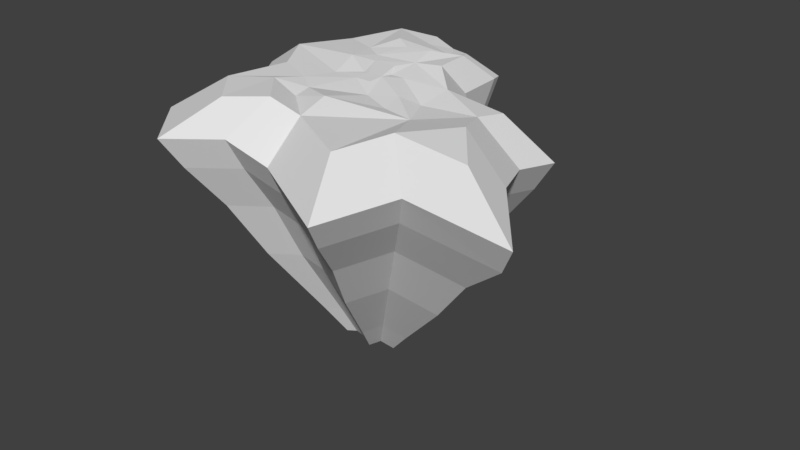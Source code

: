 # Source: iceberg_igloo.blend  (saved by Blender 2.79.0; exported with 4.5.12 LTS)
import bpy
from mathutils import Matrix  # noqa: F401  (used for matrix-valued properties, if any)

bpy.ops.wm.read_factory_settings(use_empty=True)
scene = bpy.context.scene
scene.name = 'Scene'

# ---- collections
col_collection_1 = bpy.data.collections.new('Collection 1'); scene.collection.children.link(col_collection_1)

# ---- world
world_world = bpy.data.worlds.new('World'); scene.world = world_world
world_world.color = (0.05088, 0.05088, 0.05088)
world_world.use_sun_shadow = False
world_world.sun_shadow_jitter_overblur = 0.0
world_world.cycles.sampling_method = 'MANUAL'

# ---- meshes
me_plane_003 = bpy.data.meshes.new('Plane.003')
me_plane_003.from_pydata([(-1.439, -1.925, -0.2065), (1.501, -1.923, -0.2041), (-1.441, 1.015, -0.1363), (1.499, 1.017, -0.1524), (4.122, -5.498, -0.8932), (8.486, -3.082, -0.7781), (1.498, 3.29, -0.4863), (4.115, 3.292, -0.4842), (0.1725, 5.82, 0.04722), (2.196, 8.804, 0.2406), (-2.343, 1.031, -0.2532), (-4.055, 5.801, 0.04383), (-5.995, -1.934, -0.2566), (-7.71, 4.106, 0.7619), (-5.961, 8.365, 0.04269), (-9.349, 10.54, 0.04031), (-3.195, 13.12, 0.8095), (-6.584, 15.29, 1.125), (1.595, 13.35, 1.068), (-2.334, 18.55, 0.04717), (4.171, 16.03, 0.05199), (7.697, 8.808, 0.9327), (7.365, 15.19, 0.9334), (13.02, 3.587, -0.4771), (12.29, -2.187, -1.624), (-4.816, -9.578, -0.4934), (-8.418, -6.787, -0.2592), (-15.73, -3.503, -0.2646), (-20.33, 4.155, 0.03053), (-15.3, 12.53, 0.03585), (-12.24, 22.6, 0.03986), (-4.198, 22.77, 0.04632), (6.816, 16.9, 0.6934), (1.773, 19.82, -0.2182), (-11.06, -11.06, 0.1456), (-18.29, -14.51, -0.2683), (-3.799, -18.99, 0.9028), (-11.03, -22.44, 0.1753), (-4.353, -13.02, -0.8841), (2.264, -18.71, -0.7856), (1.708, -12.74, 0.5319), (15.45, -8.797, -1.163), (9.576, -7.592, -1.2), (23.43, 4.175, -2.06), (22.7, -1.599, -1.075), (26.11, -9.109, 0.5638), (15.91, -26.69, -0.2428), (20.55, -18.49, 1.163), (33.36, -18.35, -0.2276), (-20.87, 4.217, -18.71), (-16.18, -3.591, -19.01), (13.13, 3.637, -19.22), (7.366, 15.47, -17.79), (7.704, 8.96, -17.79), (10.23, 12.18, -4.22), (9.766, 21.14, -4.219), (17.7, 4.856, -6.197), (-22.63, -5.09, -5.899), (-29.09, 5.653, -5.485), (-22.03, 17.41, -5.478), (-17.73, 31.53, -5.472), (-6.455, 31.76, -5.463), (8.995, 23.53, -4.555), (1.921, 27.63, -5.834), (-26.23, -20.53, -5.904), (-5.895, -26.81, -4.262), (-16.05, -31.65, -5.282), (2.61, -26.42, -6.63), (32.3, 5.682, -8.418), (31.28, -2.418, -7.036), (36.07, -12.95, -4.737), (21.76, -37.62, -5.869), (28.26, -26.11, -3.897), (46.23, -25.92, -5.847), (-4.346, 1.195, -47.65), (-3.304, -0.5399, -47.72), (-1.648, -1.284, -47.72), (-0.8321, -1.916, -47.77), (3.043, -0.2418, -48.03), (3.207, 1.066, -47.77), (1.927, 3.694, -47.45), (2.002, 2.248, -47.45), (1.203, 3.883, -47.65), (-0.2699, 4.454, -47.65), (0.6198, 3.277, -47.42), (-1.232, 3.717, -47.41), (-0.4648, 3.224, -47.48), (-1.859, 2.641, -47.65), (-1.091, 2.148, -47.65), (-1.487, 1.183, -47.49), (-1.099, -0.1844, -47.72), (-0.6598, 1.567, -47.65), (-0.2719, 0.487, -47.72), (0.756, 2.247, -47.61), (0.2977, 1.572, -47.65), (9.347, 11.0, -9.821), (8.929, 19.05, -9.821), (16.06, 4.412, -11.6), (5.667, 6.766, -28.38), (5.414, 11.64, -28.37), (9.727, 2.784, -29.45), (-20.2, -4.532, -11.33), (-26.01, 5.129, -10.96), (-19.66, 15.7, -10.95), (-15.8, 28.4, -10.95), (-5.657, 28.61, -10.94), (8.236, 21.2, -10.12), (1.875, 24.89, -11.27), (1.191, 0.9991, -47.77), (-23.44, -18.42, -11.34), (-5.154, -24.07, -9.859), (-14.28, -28.42, -10.78), (0.5979, 0.9987, -47.77), (2.494, -23.71, -11.99), (2.181, -0.4443, -47.84), (-12.2, -2.623, -29.29), (-15.71, 3.218, -29.06), (29.19, 5.154, -13.6), (28.27, -2.13, -12.35), (32.58, -11.6, -10.29), (19.71, -33.78, -11.3), (25.56, -23.43, -9.531), (42.9, -23.26, -11.28), (-15.74, 12.76, -18.7), (-12.62, 23.02, -18.7), (-4.423, 23.19, -18.69), (6.806, 17.21, -18.03), (1.665, 20.19, -18.96), (-18.79, -14.81, -19.01), (-4.016, -19.38, -17.82), (-11.39, -22.89, -18.56), (2.165, -19.09, -19.54), (23.74, 4.238, -20.84), (23.0, -1.649, -19.83), (26.48, -9.306, -18.16), (16.08, -27.23, -18.98), (20.81, -18.87, -17.55), (33.87, -18.73, -18.97), (-11.87, 9.608, -29.06), (-9.536, 17.29, -29.06), (-3.404, 17.41, -29.05), (4.995, 12.94, -28.56), (1.15, 15.16, -29.25), (1.192, -0.9917, -47.86), (-14.15, -11.02, -29.29), (-3.1, -14.43, -28.4), (-8.617, -17.06, -28.95), (0.5981, 0.484, -47.69), (1.524, -14.22, -29.69), (-0.06771, 0.4835, -47.69), (0.5986, -0.1819, -47.71), (-0.06724, -0.1823, -47.71), (17.66, 3.233, -30.66), (17.11, -1.17, -29.91), (19.71, -6.898, -28.66), (11.93, -20.31, -29.27), (15.47, -14.05, -28.2), (25.24, -13.95, -29.26), (3.111, 3.613, -41.55), (2.982, 6.092, -41.55), (5.178, 1.585, -42.09), (-5.987, -1.168, -42.01), (-7.775, 1.806, -41.9), (-5.821, 5.06, -41.89), (-4.631, 8.97, -41.89), (-1.509, 9.034, -41.89), (2.769, 6.754, -41.64), (0.8103, 7.889, -41.99), (-6.983, -5.444, -42.01), (-1.354, -7.182, -41.56), (-4.163, -8.521, -41.84), (1.001, -7.074, -42.21), (9.219, 1.814, -42.71), (8.937, -0.4289, -42.33), (10.26, -3.346, -41.69), (6.301, -10.17, -42.0), (8.103, -6.988, -41.46), (13.08, -6.935, -42.0), (-3.207, 3.092, -47.65), (-2.513, 5.372, -47.65), (-0.6921, 5.41, -47.65), (1.802, 4.08, -47.5), (0.6602, 4.742, -47.71), (-2.246, -2.252, -47.63), (-3.885, -3.033, -47.72), (-0.6017, -4.047, -47.46), (-2.24, -4.828, -47.62), (-0.7271, -2.695, -47.86), (0.7713, -3.983, -47.84), (0.6454, -2.632, -47.54), (3.757, -1.739, -47.92), (2.427, -1.466, -47.93), (5.564, 1.199, -48.13), (5.399, -0.1085, -47.9), (6.173, -1.809, -47.53), (3.862, -5.792, -47.72), (4.913, -3.933, -47.4), (7.813, -3.903, -47.71)], [], [(0, 1, 3, 2), (3, 1, 4, 5), (3, 5, 7, 6), (6, 7, 9, 8), (3, 6, 8, 2), (2, 8, 11, 10), (10, 11, 13, 12), (2, 10, 12, 0), (13, 11, 14, 15), (9, 14, 11, 8), (15, 14, 16, 17), (18, 16, 14, 9), (18, 20, 19, 17, 16), (21, 22, 20, 18, 9), (23, 21, 9, 7), (24, 23, 7, 5), (0, 12, 26, 25), (0, 25, 4, 1), (13, 28, 27, 26, 12), (29, 28, 13, 15), (30, 29, 15, 17), (19, 31, 30, 17), (31, 19, 33), (20, 33, 19), (32, 33, 20, 22), (26, 27, 35, 34), (34, 35, 37, 36), (34, 36, 38), (25, 26, 34, 38), (38, 36, 39, 40), (40, 39, 41, 42), (25, 38, 40, 4), (5, 4, 42), (42, 4, 40), (5, 42, 41, 24), (23, 24, 44, 43), (41, 45, 44, 24), (41, 39, 46, 47), (45, 41, 47, 48), (67, 113, 120, 71), (61, 105, 104, 60), (56, 97, 95, 54), (57, 101, 109, 64), (70, 119, 118, 69), (60, 104, 103, 59), (62, 106, 107, 63), (68, 117, 97, 56), (73, 122, 119, 70), (54, 95, 96, 55), (72, 121, 122, 73), (63, 107, 105, 61), (69, 118, 117, 68), (64, 109, 111, 66), (59, 103, 102, 58), (66, 111, 110, 65), (58, 102, 101, 57), (71, 120, 121, 72), (65, 110, 113, 67), (55, 96, 106, 62), (45, 70, 69, 44), (27, 57, 64, 35), (23, 56, 54, 21), (31, 61, 60, 30), (39, 67, 71, 46), (22, 55, 62, 32), (36, 65, 67, 39), (46, 71, 72, 47), (28, 58, 57, 27), (37, 66, 65, 36), (29, 59, 58, 28), (35, 64, 66, 37), (44, 69, 68, 43), (33, 63, 61, 31), (47, 72, 73, 48), (21, 54, 55, 22), (48, 73, 70, 45), (43, 68, 56, 23), (32, 62, 63, 33), (30, 60, 59, 29), (89, 90, 76, 75, 74), (151, 150, 143, 77), (151, 77, 76, 90), (78, 114, 108, 79), (79, 108, 93, 81), (81, 93, 84, 82, 80), (84, 86, 85, 83, 82), (84, 93, 88, 86), (87, 85, 86, 88), (93, 94, 91, 88), (89, 87, 88, 91), (149, 151, 90, 92), (92, 90, 89, 91), (149, 92, 91, 94), (147, 149, 94, 112), (112, 94, 93, 108), (147, 112, 108, 114), (147, 114, 143, 150), (151, 149, 147, 150), (117, 132, 51, 97), (122, 137, 134, 119), (95, 53, 52, 96), (121, 136, 137, 122), (107, 127, 125, 105), (118, 133, 132, 117), (109, 128, 130, 111), (103, 123, 49, 102), (111, 130, 129, 110), (102, 49, 50, 101), (120, 135, 136, 121), (110, 129, 131, 113), (96, 52, 126, 106), (113, 131, 135, 120), (105, 125, 124, 104), (97, 51, 53, 95), (101, 50, 128, 109), (119, 134, 133, 118), (104, 124, 123, 103), (106, 126, 127, 107), (130, 146, 145, 129), (135, 155, 156, 136), (129, 145, 148, 131), (52, 99, 141, 126), (49, 116, 115, 50), (131, 148, 155, 135), (125, 140, 139, 124), (50, 115, 144, 128), (134, 154, 153, 133), (53, 98, 99, 52), (124, 139, 138, 123), (126, 141, 142, 127), (132, 152, 100, 51), (137, 157, 154, 134), (136, 156, 157, 137), (127, 142, 140, 125), (133, 153, 152, 132), (128, 144, 146, 130), (123, 138, 116, 49), (51, 100, 98, 53), (155, 175, 176, 156), (145, 169, 171, 148), (99, 159, 166, 141), (148, 171, 175, 155), (140, 165, 164, 139), (115, 161, 168, 144), (154, 174, 173, 153), (100, 160, 158, 98), (139, 164, 163, 138), (141, 166, 167, 142), (152, 172, 160, 100), (157, 177, 174, 154), (116, 162, 161, 115), (156, 176, 177, 157), (142, 167, 165, 140), (153, 173, 172, 152), (144, 168, 170, 146), (138, 163, 162, 116), (98, 158, 159, 99), (146, 170, 169, 145), (167, 182, 180, 165), (173, 193, 192, 172), (168, 184, 186, 170), (163, 178, 74, 162), (170, 186, 185, 169), (162, 74, 75, 161), (175, 195, 196, 176), (169, 185, 188, 171), (159, 80, 181, 166), (171, 188, 195, 175), (165, 180, 179, 164), (160, 79, 81, 158), (161, 75, 184, 168), (174, 194, 193, 173), (164, 179, 178, 163), (166, 181, 182, 167), (172, 192, 79, 160), (177, 197, 194, 174), (158, 81, 80, 159), (176, 196, 197, 177), (178, 87, 89, 74), (179, 85, 87, 178), (83, 85, 179, 180), (180, 182, 83), (82, 83, 182), (181, 80, 82, 182), (76, 183, 184, 75), (183, 185, 186, 184), (183, 187, 185), (77, 187, 183, 76), (187, 189, 188, 185), (189, 191, 190, 188), (77, 143, 189, 187), (114, 191, 143), (191, 189, 143), (114, 78, 190, 191), (79, 192, 193, 78), (190, 78, 193, 194), (190, 196, 195, 188), (194, 197, 196, 190)])
me_plane_003.use_remesh_preserve_volume = False
me_plane_003.use_remesh_preserve_attributes = False
me_plane_003.use_mirror_vertex_groups = False
me_plane_003.update()

# ---- objects
ob_iceberg = bpy.data.objects.new('Iceberg', me_plane_003)

# ---- transforms, parenting, visibility, modifiers, constraints
ob_iceberg.location = (0.0, 0.0, -0.05776)
ob_iceberg.rotation_euler = (0.001982, -0.0001014, -1.724e-05)
ob_iceberg.lineart.crease_threshold = 0.0

# ---- collection membership
col_collection_1.objects.link(ob_iceberg)

# ---- scene / render settings (as saved in the file)
scene.frame_start = 1; scene.frame_end = 800; scene.frame_set(59)
scene.render.engine = 'BLENDER_EEVEE_NEXT'
scene.render.resolution_percentage = 50
scene.render.dither_intensity = 0.0
scene.cycles.use_denoising = False
scene.cycles.samples = 128
scene.cycles.sampling_pattern = 'TABULATED_SOBOL'
scene.cycles.use_adaptive_sampling = False
scene.cycles.use_light_tree = False
scene.cycles.blur_glossy = 0.0
scene.cycles.sample_clamp_indirect = 0.0
scene.view_settings.view_transform = 'Standard'
bpy.context.view_layer.update()

# ---- added for rendering (the .blend has no active camera and no usable light): camera, sun
cam_auto = bpy.data.cameras.new('AutoCamera')
cam_auto.lens = 50.0
cam_auto.sensor_width = 36.0
cam_auto.clip_end = 1847.51
ob_auto_camera = bpy.data.objects.new('AutoCamera', cam_auto)
scene.collection.objects.link(ob_auto_camera)
ob_auto_camera.location = (113.843, -129.208, 60.6727)
ob_auto_camera.rotation_euler = (1.09748, -7.21219e-08, 0.694738)
scene.camera = ob_auto_camera
light_auto_sun = bpy.data.lights.new('AutoSun', 'SUN')
light_auto_sun.energy = 3.0
light_auto_sun.angle = 0.0523599
ob_auto_sun = bpy.data.objects.new('AutoSun', light_auto_sun)
scene.collection.objects.link(ob_auto_sun)
ob_auto_sun.rotation_euler = (0.872665, 0.174533, 0.523599)
bpy.context.view_layer.update()
